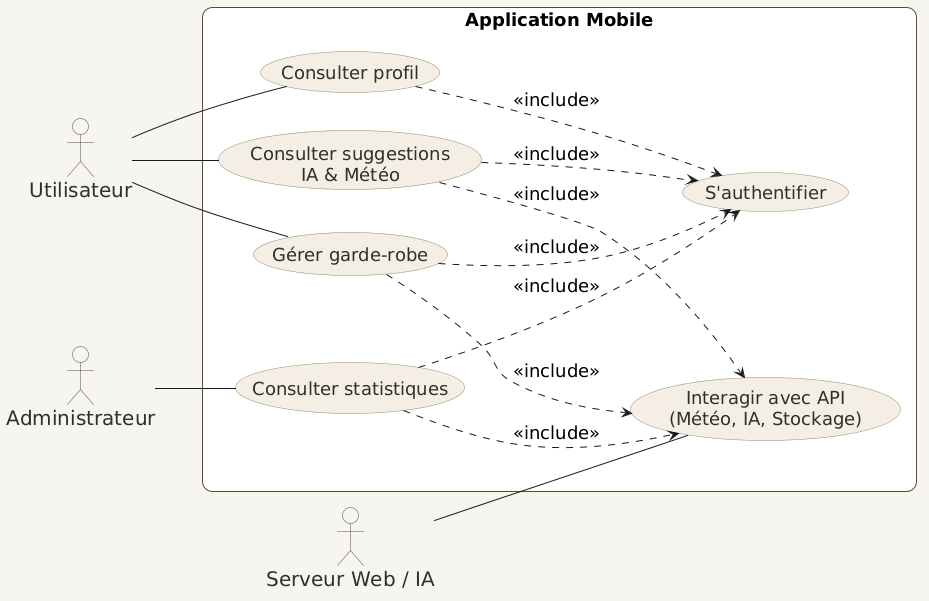

The diagram above was rendered by PlantUML. Its source (embedded in the PNG):
@startuml
left to right direction

'========================
' STYLE GLOBAL (AGRANDI)
'========================
skinparam backgroundColor #F7F5F0
skinparam shadowing false
skinparam packageStyle rectangle

' 👉 AUGMENTATION TAILLE TEXTE
skinparam defaultFontSize 18
skinparam actorFontSize 20
skinparam usecaseFontSize 18
skinparam rectangleFontSize 18

skinparam actor {
    BorderColor #5C4A35
    FontColor #2F2F2F
}

skinparam usecase {
    BackgroundColor #F5EEE4
    BorderColor #889063
    FontColor #2F2F2F
}

skinparam rectangle {
    BackgroundColor #FFFFFF
    BorderColor #5C4A35
    FontColor #000000
    RoundCorner 20
}

'========================
' ACTORS
'========================
actor "Utilisateur" as U
actor "Administrateur" as A
actor "Serveur Web / IA" as W

'========================
' SYSTEM
'========================
rectangle "Application Mobile" {

    usecase "S'authentifier" as UC_LOGIN

    usecase "Gérer garde-robe" as UC_DRESSING
    usecase "Consulter suggestions\nIA & Météo" as UC_SUGGEST
    usecase "Consulter profil" as UC_PROFILE
    usecase "Consulter statistiques" as UC_STATS
    usecase "Interagir avec API\n(Météo, IA, Stockage)" as UC_API
}

'========================
' ASSOCIATIONS
'========================
U -- UC_DRESSING
U -- UC_SUGGEST
U -- UC_PROFILE

A -- UC_STATS

W -- UC_API

'========================
' INCLUDE
'========================
UC_DRESSING ..> UC_LOGIN : <<include>>
UC_SUGGEST ..> UC_LOGIN : <<include>>
UC_PROFILE ..> UC_LOGIN : <<include>>
UC_STATS ..> UC_LOGIN : <<include>>

UC_DRESSING ..> UC_API : <<include>>
UC_SUGGEST ..> UC_API : <<include>>
UC_STATS ..> UC_API : <<include>>
@enduml